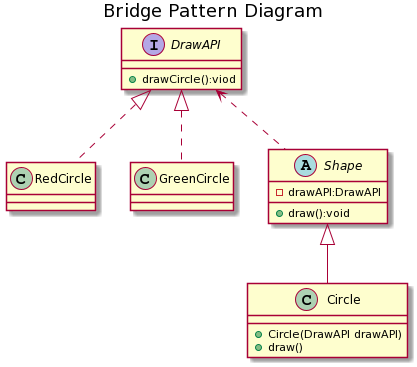

The diagram above was rendered by PlantUML. Its source (embedded in the PNG):
@startuml
title Bridge Pattern Diagram

interface DrawAPI{
   + drawCircle():viod
}
DrawAPI <|.. RedCircle
DrawAPI <|.. GreenCircle

abstract Shape{
    -drawAPI:DrawAPI
    +draw():void
}

class Circle{
    +Circle(DrawAPI drawAPI)
    +draw()
}
Shape <|-- Circle
DrawAPI <.. Shape
@enduml